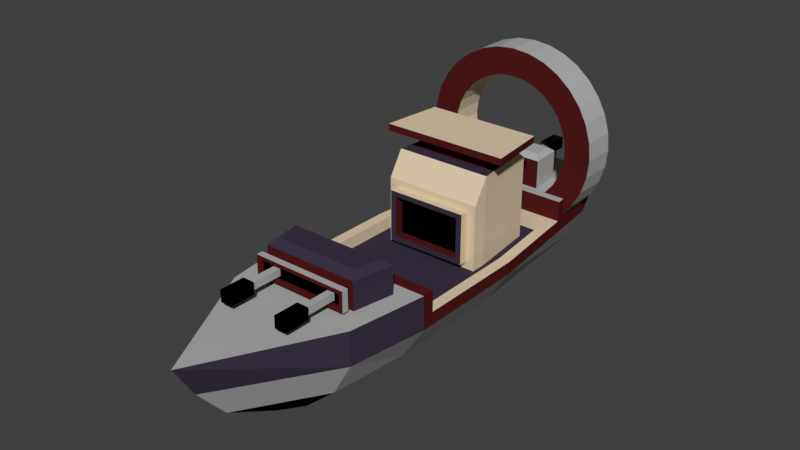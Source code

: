 # Source: ship04-enemy-small-minion.blend  (saved by Blender 2.80.75; exported with 4.5.12 LTS)
import bpy
from mathutils import Matrix  # noqa: F401  (used for matrix-valued properties, if any)

bpy.ops.wm.read_factory_settings(use_empty=True)
scene = bpy.context.scene
scene.name = 'Scene'

# ---- collections
col_collection_1 = bpy.data.collections.new('Collection 1'); scene.collection.children.link(col_collection_1)

# ---- materials (node trees are filled in below, after node groups)
mat_material_007 = bpy.data.materials.new('Material.007')
mat_material_007.alpha_threshold = 0.0
mat_material_007.use_transparent_shadow = False
mat_material_007.diffuse_color = (0.08712, 0.01073, 0.01142, 1.0)
mat_material_007.roughness = 0.5
mat_material_007.specular_intensity = 0.0
mat_material_006 = bpy.data.materials.new('Material.006')
mat_material_006.alpha_threshold = 0.0
mat_material_006.use_transparent_shadow = False
mat_material_006.diffuse_color = (0.04427, 0.03281, 0.05778, 1.0)
mat_material_006.roughness = 0.5
mat_material_006.specular_intensity = 0.0
mat_material_004 = bpy.data.materials.new('Material.004')
mat_material_004.alpha_threshold = 0.0
mat_material_004.use_transparent_shadow = False
mat_material_004.diffuse_color = (0.7357, 0.6071, 0.4233, 1.0)
mat_material_004.roughness = 0.5
mat_material_004.specular_intensity = 0.0
mat_material_005 = bpy.data.materials.new('Material.005')
mat_material_005.alpha_threshold = 0.0
mat_material_005.use_transparent_shadow = False
mat_material_005.diffuse_color = (0.4292, 0.4292, 0.4292, 1.0)
mat_material_005.roughness = 0.5
mat_material_005.specular_intensity = 0.004348
mat_material_003 = bpy.data.materials.new('Material.003')
mat_material_003.alpha_threshold = 0.0
mat_material_003.use_transparent_shadow = False
mat_material_003.diffuse_color = (0.0, 0.0, 0.0, 1.0)
mat_material_003.roughness = 0.5
mat_material_003.specular_intensity = 0.0

# ---- material node trees

# ---- world
world_world = bpy.data.worlds.new('World'); scene.world = world_world
world_world.color = (0.05088, 0.05088, 0.05088)
world_world.use_sun_shadow = False
world_world.sun_shadow_jitter_overblur = 0.0
world_world.cycles.sampling_method = 'MANUAL'

# ---- meshes
me_cylinder = bpy.data.meshes.new('Cylinder')
me_cylinder.from_pydata([(-0.4676, -0.2935, -11.16), (-0.3389, -0.2935, -11.16), (-0.4676, -0.2935, -12.62), (-0.3389, -0.2935, -12.62), (-0.4676, -0.4221, -11.16), (-0.3389, -0.4221, -11.16), (-0.4676, -0.4221, -12.62), (-0.3389, -0.4221, -12.62), (-0.3647, -0.3964, -11.16), (-0.3647, -0.3192, -11.16), (-0.4176, -0.3192, -11.16), (-0.4418, -0.3192, -11.16), (-0.4418, -0.3964, -11.16), (-0.4676, 0.3737, -11.16), (-0.3389, 0.3737, -11.16), (-0.4676, 0.3737, -12.62), (-0.3389, 0.3737, -12.62), (-0.4676, 0.2451, -11.16), (-0.3389, 0.2451, -11.16), (-0.4676, 0.2451, -12.62), (-0.3389, 0.2451, -12.62), (-0.3647, 0.2708, -11.16), (-0.3647, 0.348, -11.16), (-0.4176, 0.348, -11.16), (-0.4418, 0.348, -11.16), (-0.4418, 0.2708, -11.16), (-0.3368, 0.0679, 11.59), (-0.4654, 0.0679, 11.59), (-0.3368, 0.0679, 13.05), (-0.4654, 0.0679, 13.05), (-0.3368, -0.06073, 11.59), (-0.4654, -0.06073, 11.59), (-0.3368, -0.06073, 13.05), (-0.4654, -0.06073, 13.05), (-0.4397, -0.03499, 11.59), (-0.4397, 0.04216, 11.59), (-0.3867, 0.04216, 11.59), (-0.3625, 0.04216, 11.59), (-0.3625, -0.03499, 11.59), (0.7883, -0.1425, 10.48), (0.7883, 6.87e-05, -11.33), (0.7883, -0.1812, -5.593), (0.7883, 0.1426, 10.48), (-0.2948, -0.2849, 9.803), (-0.2546, 6.906e-05, -17.31), (-0.2546, 0.6082, -6.397), (-0.2948, 0.285, 9.803), (0.7883, -0.1812, 1.587), (0.7883, -0.1547, -10.16), (0.7883, 0.1549, -10.16), (0.7883, 0.1813, 1.587), (-0.3056, -0.4709, -8.77), (-0.3056, 0.471, -8.769), (0.4744, -0.4739, 10.48), (0.1099, -0.6606, 10.48), (0.4744, 6.883e-05, -14.48), (0.1099, 6.898e-05, -16.13), (0.7883, 0.1813, -5.593), (-0.2546, -0.608, -6.397), (0.4744, 0.474, 10.48), (0.1099, 0.6607, 10.48), (0.1099, 0.7173, -10.16), (0.4744, 0.5146, -10.16), (0.1099, 0.84, 1.587), (0.4744, 0.6026, 1.587), (0.1099, -0.8399, 1.587), (0.4744, -0.6025, 1.587), (0.1099, -0.7172, -10.16), (0.4744, -0.5145, -10.16), (0.1099, -0.4477, 13.39), (-0.2546, -0.574, 12.33), (0.1099, 0.4478, 13.39), (-0.2546, 0.5742, 12.33), (0.2272, 0.5803, -0.8972), (0.4744, -0.6024, -5.593), (0.1099, -0.8397, -5.593), (0.4744, 0.6025, -5.593), (0.1099, 0.8399, -5.593), (-0.02812, -0.7197, 1.555), (-0.02812, 0.7197, -4.354), (-0.02812, -0.7196, -4.354), (-0.02812, 0.6215, 6.683), (-0.02812, 0.7198, 1.555), (-0.02812, -0.6214, 6.683), (-0.2546, 0.3529, 7.898), (-0.2546, -0.3528, 7.898), (-0.2546, 0.8399, -4.9), (-0.2546, -0.8397, -4.9), (-0.02812, -0.7262, 7.222), (-0.02812, -0.8399, 1.587), (-0.02812, 0.8399, -4.9), (-0.02812, 0.84, 1.587), (-0.02812, -0.8397, -4.9), (-0.02812, 0.7264, 7.222), (0.02989, -0.3724, 5.541), (0.108, -0.5386, 1.486), (0.02794, 0.448, 0.6018), (0.108, 0.5387, 1.486), (0.02794, -0.4478, 0.6018), (0.02989, 0.3726, 5.541), (0.108, -0.6214, 6.683), (0.108, -0.7197, 1.555), (0.108, 0.7197, -4.354), (0.108, 0.7198, 1.555), (0.108, -0.7196, -4.354), (0.108, 0.6215, 6.683), (-0.8793, -0.5386, 1.486), (-0.8793, 0.5387, 1.486), (-0.2546, -0.6606, 10.48), (-0.2546, 0.6607, 10.48), (-0.2546, 0.7264, 7.222), (-0.2546, -0.7262, 7.222), (-0.6235, -0.2773, 9.442), (-0.5329, -0.2849, 9.803), (-0.5329, 0.285, 9.803), (-0.6235, 0.2774, 9.442), (-0.573, 0.3529, 7.898), (-0.6235, 0.2913, 8.259), (-0.573, -0.3528, 7.898), (-0.6235, -0.2912, 8.259), (-0.5313, 0.448, 0.6018), (-0.8793, 0.5387, 1.486), (-0.8793, -0.5386, 1.486), (-0.5313, -0.4478, 0.6018), (-0.7278, -0.3724, 5.541), (-0.8793, -0.4709, 5.016), (-0.8793, 0.4711, 5.016), (-0.7278, 0.3726, 5.541), (0.108, 0.5386, 0.6018), (0.108, -0.5385, 0.6018), (-0.6113, 0.5386, 0.6018), (-0.6113, -0.5385, 0.6018), (-0.02808, 0.3845, 0.06328), (-0.02808, -0.3844, 0.06328), (-0.4753, 0.3845, 0.06328), (-0.4753, -0.3844, 0.06328), (0.02794, 0.448, 0.06328), (0.02794, -0.4478, 0.06328), (-0.5313, 0.448, 0.06328), (-0.5313, -0.4478, 0.06328), (-0.02808, 0.3845, 0.6115), (-0.02808, -0.3844, 0.6115), (-0.4753, 0.3845, 0.6115), (-0.4753, -0.3844, 0.6115), (-0.2546, -0.8397, -5.593), (-0.2546, -0.7172, -10.16), (-0.2546, 0.7173, -10.16), (-0.2546, 0.8399, -5.593), (-0.5566, -0.608, -6.397), (-0.622, -0.5167, -6.864), (-0.622, -0.4686, -8.302), (-0.5056, -0.4709, -8.77), (-0.622, 0.4688, -8.302), (-0.5056, 0.471, -8.769), (-0.622, 0.5169, -6.864), (-0.5566, 0.6082, -6.397), (-0.2546, 0.5288, -8.769), (-0.2546, -0.5287, -8.77), (-0.5566, 0.5288, -8.769), (-0.5566, -0.5287, -8.77), (-0.3056, 0.471, -9.109), (-0.3056, -0.4709, -9.109), (-0.5056, 0.471, -9.109), (-0.5056, -0.4709, -9.109), (-0.2936, 0.5277, -9.128), (-0.2936, -0.5276, -9.128), (-0.5177, 0.5277, -9.128), (-0.5177, -0.5276, -9.128), (-0.3323, 0.4839, -9.505), (-0.3323, -0.4837, -9.505), (-0.479, 0.4839, -9.505), (-0.479, -0.4837, -9.505), (-0.2936, 0.5277, -9.505), (-0.2936, -0.5276, -9.505), (-0.5177, 0.5277, -9.505), (-0.5177, -0.5276, -9.505), (-0.3323, 0.4839, -9.287), (-0.3323, -0.4837, -9.287), (-0.479, 0.4839, -9.287), (-0.479, -0.4837, -9.287), (-0.2546, -0.3304, 9.803), (-0.2546, 0.3305, 9.803), (-0.573, -0.3304, 9.803), (-0.573, 0.3305, 9.803), (-0.3334, -0.2411, 10.39), (-0.3334, 0.2413, 10.39), (-0.4943, -0.2411, 10.39), (-0.4943, 0.2413, 10.39), (-0.2948, -0.2849, 10.39), (-0.2948, 0.285, 10.39), (-0.5329, -0.2849, 10.39), (-0.5329, 0.285, 10.39), (-0.3334, -0.2411, 9.957), (-0.3334, 0.2413, 9.957), (-0.4943, -0.2411, 9.957), (-0.4943, 0.2413, 9.957), (0.108, -0.4609, 5.541), (0.108, 0.461, 5.541), (-0.8059, -0.4609, 5.541), (-0.8059, 0.461, 5.541), (0.02989, -0.3724, 6.184), (0.02989, 0.3726, 6.184), (-0.7278, -0.3724, 6.184), (-0.7278, 0.3726, 6.184), (-1.005, -0.4088, 2.212), (-0.8793, -0.4088, 2.212), (-0.8793, 0.4089, 2.212), (-0.8793, 0.3691, 4.29), (-0.8793, -0.369, 4.29), (-1.005, -0.369, 4.29), (-1.005, 0.4089, 2.212), (-1.005, 0.3691, 4.29), (-1.036, -0.6999, 1.473), (-1.036, -0.6317, 5.029), (-1.036, 0.7, 1.473), (-1.036, 0.6318, 5.029), (-1.112, -0.6999, 1.473), (-1.112, -0.6317, 5.029), (-1.112, 0.7, 1.473), (-1.112, 0.6318, 5.029), (-0.7599, 1.012, 7.74), (-0.7599, 1.012, 9.74), (-0.5648, 0.9924, 7.74), (-0.5648, 0.9924, 9.74), (-0.3772, 0.9355, 7.74), (-0.3772, 0.9355, 9.74), (-0.2043, 0.8431, 7.74), (-0.2043, 0.8431, 9.74), (-0.05279, 0.7187, 7.74), (-0.05279, 0.7187, 9.74), (-0.05279, -0.6955, 9.74), (-0.2043, -0.8199, 7.74), (-0.2043, -0.8199, 9.74), (-0.3772, -0.9123, 7.74), (-0.3772, -0.9123, 9.74), (-0.5648, -0.9692, 7.74), (-0.5648, -0.9692, 9.74), (-0.7599, -0.9884, 7.74), (-0.7599, -0.9884, 9.74), (-0.955, -0.9692, 7.74), (-0.955, -0.9692, 9.74), (-1.143, -0.9123, 7.74), (-1.143, -0.9123, 9.74), (-1.315, -0.8199, 7.74), (-1.315, -0.8199, 9.74), (-1.467, -0.6955, 7.74), (-1.467, -0.6955, 9.74), (-1.591, -0.544, 7.74), (-1.591, -0.544, 9.74), (-1.684, -0.3711, 7.74), (-1.684, -0.3711, 9.74), (-1.741, -0.1835, 7.74), (-1.741, -0.1835, 9.74), (-1.76, 0.01159, 7.74), (-1.76, 0.01159, 9.74), (-1.741, 0.2067, 7.74), (-1.741, 0.2067, 9.74), (-1.684, 0.3943, 7.74), (-1.684, 0.3943, 9.74), (-1.591, 0.5672, 7.74), (-1.591, 0.5672, 9.74), (-1.467, 0.7187, 7.74), (-1.467, 0.7187, 9.74), (-1.315, 0.8431, 7.74), (-1.315, 0.8431, 9.74), (-1.143, 0.9355, 7.74), (-1.143, 0.9355, 9.74), (-0.955, 0.9924, 7.74), (-0.955, 0.9924, 9.74), (-0.7599, 0.713, 9.74), (-0.7599, 0.713, 7.74), (-0.8967, 0.6995, 9.74), (-0.8967, 0.6995, 7.74), (-1.028, 0.6596, 9.74), (-1.028, 0.6596, 7.74), (-1.408, -0.2568, 9.74), (-1.408, -0.2568, 7.74), (-1.343, -0.3781, 9.74), (-1.343, -0.3781, 7.74), (-1.448, -0.1252, 9.74), (-1.448, -0.1252, 7.74), (-1.256, -0.4844, 9.74), (-1.256, -0.4844, 7.74), (-0.8967, -0.6763, 9.74), (-0.8967, -0.6763, 7.74), (-0.7599, -0.6898, 9.74), (-0.7599, -0.6898, 7.74), (-1.028, -0.6364, 9.74), (-1.028, -0.6364, 7.74), (-0.3702, 0.5948, 9.74), (-0.3702, 0.5948, 7.74), (-0.6231, -0.6763, 9.74), (-0.6231, -0.6763, 7.74), (-1.256, 0.5076, 9.74), (-1.256, 0.5076, 7.74), (-1.15, 0.5948, 9.74), (-1.15, 0.5948, 7.74), (-1.343, 0.4013, 9.74), (-1.343, 0.4013, 7.74), (-0.3702, -0.5716, 9.74), (-0.3702, -0.5716, 7.74), (-0.2639, -0.4844, 9.74), (-0.2639, -0.4844, 7.74), (-1.461, 0.01159, 9.74), (-1.461, 0.01159, 7.74), (-1.15, -0.5716, 9.74), (-1.15, -0.5716, 7.74), (-1.448, 0.1484, 9.74), (-1.448, 0.1484, 7.74), (-0.2639, 0.5076, 9.74), (-0.2639, 0.5076, 7.74), (-0.4915, -0.6364, 9.74), (-0.4915, -0.6364, 7.74), (-1.408, 0.28, 9.74), (-1.408, 0.28, 7.74), (-0.4915, 0.6596, 9.74), (-0.4915, 0.6596, 7.74), (-0.6231, 0.6995, 9.74), (-0.6231, 0.6995, 7.74), (-0.2546, -0.4731, 7.74), (-0.2546, -0.6755, 9.74), (-0.2546, -0.7158, 7.74), (-0.01742, 0.6756, 9.74), (-0.05053, 0.7159, 7.74), (-0.2546, 0.4962, 9.74), (-0.2546, 0.6756, 9.74), (-0.2546, 0.7159, 7.74), (-0.2546, 0.4962, 7.74), (-0.05279, -0.6955, 8.746), (-0.03633, -0.6755, 9.74), (-0.07751, -0.7158, 7.74), (-0.2546, -0.4731, 9.74), (-0.4397, -0.03499, 9.957), (-0.3625, 0.04216, 9.957), (-0.4397, 0.04216, 9.957), (-0.3625, -0.03499, 9.957), (-0.3647, 0.348, -9.287), (-0.4418, 0.2708, -9.287), (-0.4418, 0.348, -9.287), (-0.3647, 0.2708, -9.287), (-0.3647, -0.3192, -9.287), (-0.4418, -0.3964, -9.287), (-0.4418, -0.3192, -9.287), (-0.3647, -0.3964, -9.287), (0.9108, -0.04525, -5.277), (-0.2988, -0.8176, 5.409)], [], [(0, 1, 3, 2), (2, 3, 7, 6), (6, 7, 5, 4), (4, 5, 8, 12, 11, 10, 0), (2, 6, 4, 0), (7, 3, 1, 5), (8, 9, 340, 343), (12, 8, 343, 341), (11, 12, 341, 342), (0, 10, 9, 8, 5, 1), (13, 14, 16, 15), (15, 16, 20, 19), (19, 20, 18, 17), (17, 18, 21, 25, 24, 23, 13), (15, 19, 17, 13), (20, 16, 14, 18), (21, 22, 336, 339), (25, 21, 339, 337), (24, 25, 337, 338), (13, 23, 22, 21, 18, 14), (26, 27, 29, 28), (28, 29, 33, 32), (32, 33, 31, 30), (30, 31, 34, 38, 37, 36, 26), (28, 32, 30, 26), (33, 29, 27, 31), (34, 35, 334, 332), (38, 34, 332, 335), (37, 38, 335, 333), (26, 36, 35, 34, 31, 27), (48, 40, 49), (145, 146, 44), (67, 145, 44, 56), (66, 65, 75, 74), (63, 91, 93, 110, 326, 323, 322, 325, 109, 60), (53, 39, 42, 59), (56, 44, 146, 61), (77, 147, 86, 90, 91, 63), (54, 108, 320, 329, 328, 330, 321, 111, 88, 89, 65), (75, 144, 145, 67), (84, 85, 118, 116), (153, 52, 160, 162), (39, 47, 50, 42), (41, 48, 49, 57), (41, 74, 68, 48), (74, 75, 67, 68), (39, 53, 66, 47), (53, 54, 65, 66), (57, 76, 64, 50), (76, 77, 63, 64), (40, 55, 62, 49), (55, 56, 61, 62), (54, 60, 71, 69), (54, 53, 59, 60), (50, 64, 59, 42), (64, 63, 60, 59), (62, 61, 77, 76), (49, 62, 76, 57), (48, 68, 55, 40), (68, 67, 56, 55), (70, 69, 71, 72), (108, 54, 69, 70), (109, 108, 70, 72), (60, 109, 72, 71), (47, 66, 74, 41), (47, 41, 57, 50), (65, 89, 92, 87, 144, 75), (61, 146, 147, 77), (87, 86, 147, 144), (93, 88, 111, 110), (92, 90, 86, 87), (83, 81, 105, 100), (83, 78, 89, 88), (79, 82, 91, 90), (78, 80, 92, 89), (82, 81, 93, 91), (80, 79, 90, 92), (81, 83, 88, 93), (81, 82, 103, 105), (82, 79, 102, 103), (79, 80, 104, 102), (80, 78, 101, 104), (78, 83, 100, 101), (196, 95, 101, 100), (128, 97, 103, 102), (95, 129, 104, 101), (97, 197, 105, 103), (129, 128, 102, 104), (197, 196, 100, 105), (120, 96, 136, 138), (94, 99, 201, 200), (129, 95, 106, 122, 131), (206, 205, 204, 210), (197, 97, 107, 126, 199), (181, 180, 108, 109), (84, 181, 109, 325, 324, 327, 326, 110), (85, 84, 110, 111), (180, 85, 111, 321, 319, 331, 320, 108), (85, 180, 182, 118), (112, 115, 117, 119), (181, 84, 116, 183), (182, 183, 115, 112), (117, 115, 183, 116), (116, 118, 119, 117), (112, 119, 118, 182), (113, 43, 188, 190), (130, 131, 122, 121), (97, 128, 130, 121, 107), (198, 199, 126, 125), (95, 196, 198, 125, 106), (98, 96, 128, 129), (120, 123, 131, 130), (96, 120, 130, 128), (123, 98, 129, 131), (134, 132, 140, 142), (96, 98, 137, 136), (98, 123, 139, 137), (123, 120, 138, 139), (133, 132, 136, 137), (134, 135, 139, 138), (132, 134, 138, 136), (135, 133, 137, 139), (140, 141, 143, 142), (132, 133, 141, 140), (133, 135, 143, 141), (135, 134, 142, 143), (58, 157, 145, 144), (157, 156, 146, 145), (156, 45, 147, 146), (45, 58, 144, 147), (58, 45, 155, 148), (45, 156, 158, 155), (149, 154, 152, 150), (149, 150, 159, 148), (158, 159, 150, 152), (152, 154, 155, 158), (154, 149, 148, 155), (157, 58, 148, 159), (51, 52, 156, 157), (153, 151, 159, 158), (151, 51, 157, 159), (52, 153, 158, 156), (161, 163, 167, 165), (151, 153, 162, 163), (51, 151, 163, 161), (52, 51, 161, 160), (166, 164, 172, 174), (160, 161, 165, 164), (162, 160, 164, 166), (163, 162, 166, 167), (169, 171, 179, 177), (167, 166, 174, 175), (165, 167, 175, 173), (164, 165, 173, 172), (169, 168, 172, 173), (170, 171, 175, 174), (171, 169, 173, 175), (168, 170, 174, 172), (176, 339, 336, 338, 178), (168, 169, 177, 176), (170, 168, 176, 178), (171, 170, 178, 179), (46, 43, 180, 181), (113, 114, 183, 182), (43, 113, 182, 180), (114, 46, 181, 183), (185, 187, 195, 193), (43, 46, 189, 188), (46, 114, 191, 189), (114, 113, 190, 191), (185, 184, 188, 189), (186, 187, 191, 190), (184, 186, 190, 188), (187, 185, 189, 191), (192, 193, 333, 335, 332, 194), (187, 186, 194, 195), (186, 184, 192, 194), (184, 185, 193, 192), (99, 94, 196, 197), (124, 127, 199, 198), (94, 124, 198, 196), (127, 99, 197, 199), (200, 201, 203, 202), (99, 127, 203, 201), (127, 124, 202, 203), (124, 94, 200, 202), (205, 206, 121, 122), (207, 208, 125, 126), (208, 205, 122, 125), (206, 207, 126, 121), (209, 211, 215, 213), (205, 208, 209, 204), (208, 207, 211, 209), (207, 206, 210, 211), (214, 212, 216, 218), (211, 210, 214, 215), (210, 204, 212, 214), (204, 209, 213, 212), (216, 217, 219, 218), (212, 213, 217, 216), (213, 215, 219, 217), (215, 214, 218, 219), (220, 221, 223, 222), (222, 223, 225, 224), (224, 225, 227, 226), (226, 227, 229, 228), (228, 229, 322, 323), (231, 232, 234, 233), (233, 234, 236, 235), (235, 236, 238, 237), (237, 238, 240, 239), (239, 240, 242, 241), (241, 242, 244, 243), (243, 244, 246, 245), (245, 246, 248, 247), (247, 248, 250, 249), (249, 250, 252, 251), (251, 252, 254, 253), (253, 254, 256, 255), (255, 256, 258, 257), (257, 258, 260, 259), (259, 260, 262, 261), (261, 262, 264, 263), (263, 264, 266, 265), (223, 221, 268, 266, 264, 262, 260, 258, 256, 254, 303, 307, 313, 297, 293, 295, 273, 271, 269, 317, 315, 289, 309, 324, 325, 322, 229, 227, 225), (265, 266, 268, 267), (267, 268, 221, 220), (220, 222, 224, 226, 228, 323, 326, 327, 310, 290, 316, 318, 270, 272, 274, 296, 294, 298, 314, 308, 304, 253, 255, 257, 259, 261, 263, 265, 267), (302, 301, 331, 319), (308, 307, 303, 304), (270, 269, 271, 272), (284, 283, 285, 286), (298, 297, 313, 314), (286, 285, 291, 292), (272, 271, 273, 274), (310, 309, 289, 290), (306, 305, 287, 288), (290, 289, 315, 316), (300, 299, 301, 302), (296, 295, 293, 294), (314, 313, 307, 308), (312, 311, 299, 300), (282, 281, 305, 306), (276, 275, 277, 278), (318, 317, 269, 270), (304, 303, 279, 280), (288, 287, 283, 284), (274, 273, 295, 296), (316, 315, 317, 318), (292, 291, 311, 312), (280, 279, 275, 276), (294, 293, 297, 298), (253, 304, 280, 276, 278, 282, 306, 288, 284, 286, 292, 312, 300, 302, 319, 321, 330, 231, 233, 235, 237, 239, 241, 243, 245, 247, 249, 251), (278, 277, 281, 282), (327, 324, 309, 310), (329, 320, 331, 301, 299, 311, 291, 285, 283, 287, 305, 281, 277, 275, 279, 303, 254, 252, 250, 248, 246, 244, 242, 240, 238, 236, 234, 232, 230), (330, 328, 230, 232, 231), (328, 329, 230), (194, 332, 334, 333, 193, 195), (333, 334, 35, 36, 37), (178, 338, 337, 339, 176, 177, 340, 342, 179), (338, 336, 22, 23, 24), (179, 342, 341, 343, 340, 177), (342, 340, 9, 10, 11)])
me_cylinder.polygons.foreach_set('material_index', [4, 4, 4, 0, 4, 4, 3, 3, 3, 0, 4, 4, 4, 0, 4, 4, 3, 3, 3, 0, 4, 4, 4, 0, 4, 1, 3, 3, 3, 0, 1, 3, 1, 3, 0, 4, 1, 0, 0, 1, 0, 0, 1, 1, 4, 3, 4, 3, 4, 3, 4, 3, 0, 3, 4, 3, 3, 4, 4, 3, 0, 0, 3, 0, 4, 1, 0, 1, 0, 0, 0, 2, 2, 2, 2, 2, 2, 2, 2, 2, 2, 2, 2, 1, 1, 1, 1, 1, 1, 2, 0, 2, 0, 2, 3, 3, 3, 3, 3, 3, 3, 3, 3, 3, 3, 0, 2, 2, 2, 2, 2, 2, 2, 2, 0, 0, 2, 2, 1, 1, 1, 1, 4, 0, 0, 0, 3, 3, 3, 3, 0, 1, 1, 1, 1, 1, 1, 1, 0, 0, 0, 0, 0, 0, 0, 0, 3, 0, 0, 0, 0, 3, 3, 0, 0, 0, 0, 0, 4, 0, 0, 0, 0, 0, 0, 0, 0, 0, 0, 0, 0, 0, 0, 0, 1, 0, 0, 0, 0, 2, 2, 2, 1, 2, 2, 2, 1, 1, 1, 1, 0, 0, 0, 0, 0, 0, 0, 0, 2, 0, 0, 0, 3, 3, 3, 3, 3, 3, 3, 3, 3, 3, 3, 3, 3, 3, 3, 3, 3, 3, 3, 3, 3, 3, 0, 3, 3, 0, 0, 2, 2, 2, 2, 2, 2, 2, 2, 2, 2, 2, 2, 2, 2, 2, 2, 2, 2, 2, 2, 2, 2, 2, 0, 2, 0, 0, 3, 0, 1, 3, 4, 3, 4, 3])
me_cylinder.materials.append(mat_material_007)
me_cylinder.materials.append(mat_material_006)
me_cylinder.materials.append(mat_material_004)
me_cylinder.materials.append(mat_material_005)
me_cylinder.materials.append(mat_material_003)
me_cylinder.use_remesh_preserve_volume = False
me_cylinder.use_remesh_preserve_attributes = False
me_cylinder.use_mirror_vertex_groups = False
me_cylinder.update()

# ---- objects
ob_cylinder = bpy.data.objects.new('Cylinder', me_cylinder)

# ---- transforms, parenting, visibility, modifiers, constraints
ob_cylinder.location = (0.0001161, 1.003, 1.345)
ob_cylinder.rotation_euler = (-1.571, 1.571, 0.0)
ob_cylinder.scale = (1.693, 1.693, 0.3197)
ob_cylinder.lineart.crease_threshold = 0.0

# ---- collection membership
col_collection_1.objects.link(ob_cylinder)

# ---- scene / render settings (as saved in the file)
scene.frame_start = 1; scene.frame_end = 250; scene.frame_set(1)
scene.render.engine = 'BLENDER_EEVEE_NEXT'
scene.render.resolution_percentage = 50
scene.render.dither_intensity = 0.0
scene.cycles.use_denoising = False
scene.cycles.samples = 128
scene.cycles.sampling_pattern = 'TABULATED_SOBOL'
scene.cycles.use_adaptive_sampling = False
scene.cycles.use_light_tree = False
scene.cycles.blur_glossy = 0.0
scene.cycles.sample_clamp_indirect = 0.0
scene.view_settings.view_transform = 'Standard'
bpy.context.view_layer.update()

# ---- added for rendering (the .blend has no active camera and no usable light): camera, sun
cam_auto = bpy.data.cameras.new('AutoCamera')
cam_auto.lens = 50.0
cam_auto.sensor_width = 36.0
cam_auto.clip_end = 1000.0
ob_auto_camera = bpy.data.objects.new('AutoCamera', cam_auto)
scene.collection.objects.link(ob_auto_camera)
ob_auto_camera.location = (10.4576, -12.1968, 10.4453)
ob_auto_camera.rotation_euler = (1.09748, -7.21219e-08, 0.694738)
scene.camera = ob_auto_camera
light_auto_sun = bpy.data.lights.new('AutoSun', 'SUN')
light_auto_sun.energy = 3.0
light_auto_sun.angle = 0.0523599
ob_auto_sun = bpy.data.objects.new('AutoSun', light_auto_sun)
scene.collection.objects.link(ob_auto_sun)
ob_auto_sun.rotation_euler = (0.872665, 0.174533, 0.523599)
bpy.context.view_layer.update()
